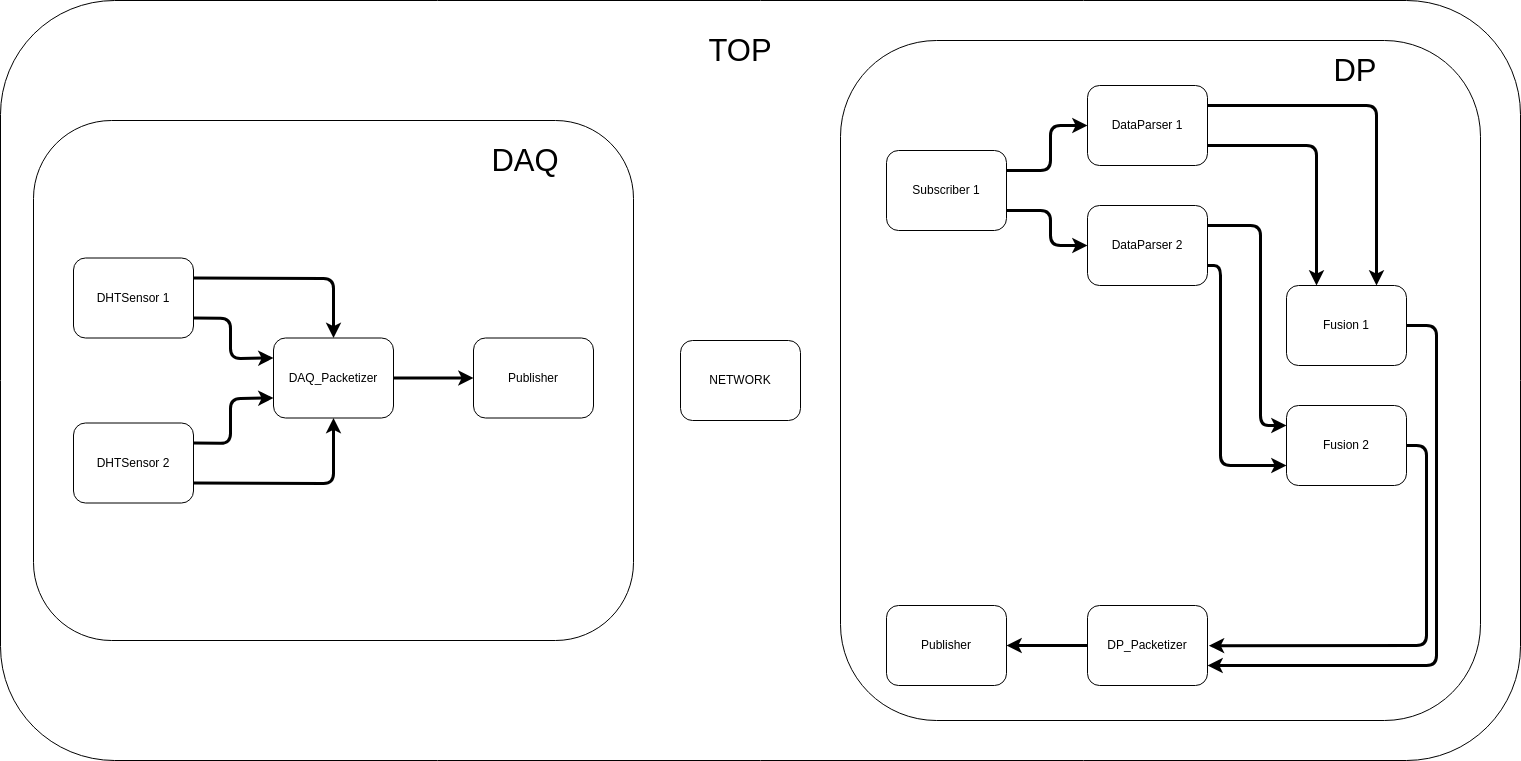

The diagram above was exported from draw.io. Its source (the exported page's mxGraphModel, read from the mxfile embedded in the PNG):
<mxGraphModel dx="718" dy="632" grid="1" gridSize="10" guides="1" tooltips="1" connect="1" arrows="1" fold="1" page="1" pageScale="1" pageWidth="827" pageHeight="1169" math="0" shadow="0">
  <root>
    <mxCell id="0" />
    <mxCell id="1" parent="0" />
    <mxCell id="55" value="" style="rounded=1;whiteSpace=wrap;html=1;strokeWidth=1;" parent="1" vertex="1">
      <mxGeometry x="80" y="200" width="1520" height="760" as="geometry" />
    </mxCell>
    <mxCell id="51" value="" style="rounded=1;whiteSpace=wrap;html=1;strokeWidth=1;" parent="1" vertex="1">
      <mxGeometry x="920" y="240" width="640" height="680" as="geometry" />
    </mxCell>
    <mxCell id="14" value="" style="rounded=1;whiteSpace=wrap;html=1;strokeWidth=1;" parent="1" vertex="1">
      <mxGeometry x="113" y="320" width="600" height="520" as="geometry" />
    </mxCell>
    <mxCell id="63" style="edgeStyle=none;html=1;exitX=1;exitY=0.25;exitDx=0;exitDy=0;entryX=0.5;entryY=0;entryDx=0;entryDy=0;strokeWidth=3;" edge="1" parent="1" source="2" target="6">
      <mxGeometry relative="1" as="geometry">
        <Array as="points">
          <mxPoint x="413" y="478" />
        </Array>
      </mxGeometry>
    </mxCell>
    <mxCell id="64" style="edgeStyle=none;html=1;exitX=1;exitY=0.75;exitDx=0;exitDy=0;strokeWidth=3;entryX=0;entryY=0.25;entryDx=0;entryDy=0;" edge="1" parent="1" source="2" target="6">
      <mxGeometry relative="1" as="geometry">
        <Array as="points">
          <mxPoint x="310" y="518" />
          <mxPoint x="310" y="558" />
        </Array>
      </mxGeometry>
    </mxCell>
    <mxCell id="2" value="DHTSensor 1" style="rounded=1;whiteSpace=wrap;html=1;" parent="1" vertex="1">
      <mxGeometry x="153" y="457.5" width="120" height="80" as="geometry" />
    </mxCell>
    <mxCell id="65" style="edgeStyle=none;html=1;exitX=1;exitY=0.25;exitDx=0;exitDy=0;entryX=0;entryY=0.75;entryDx=0;entryDy=0;strokeWidth=3;" edge="1" parent="1" source="3" target="6">
      <mxGeometry relative="1" as="geometry">
        <Array as="points">
          <mxPoint x="310" y="643" />
          <mxPoint x="310" y="598" />
        </Array>
      </mxGeometry>
    </mxCell>
    <mxCell id="66" style="edgeStyle=none;html=1;exitX=1;exitY=0.75;exitDx=0;exitDy=0;entryX=0.5;entryY=1;entryDx=0;entryDy=0;strokeWidth=3;" edge="1" parent="1" source="3" target="6">
      <mxGeometry relative="1" as="geometry">
        <Array as="points">
          <mxPoint x="413" y="683" />
        </Array>
      </mxGeometry>
    </mxCell>
    <mxCell id="3" value="DHTSensor 2" style="rounded=1;whiteSpace=wrap;html=1;strokeWidth=1;" parent="1" vertex="1">
      <mxGeometry x="153" y="622.5" width="120" height="80" as="geometry" />
    </mxCell>
    <mxCell id="13" value="" style="edgeStyle=none;html=1;strokeWidth=3;" parent="1" source="6" target="7" edge="1">
      <mxGeometry relative="1" as="geometry" />
    </mxCell>
    <mxCell id="6" value="DAQ_Packetizer" style="rounded=1;whiteSpace=wrap;html=1;" parent="1" vertex="1">
      <mxGeometry x="353" y="537.5" width="120" height="80" as="geometry" />
    </mxCell>
    <mxCell id="7" value="Publisher" style="rounded=1;whiteSpace=wrap;html=1;" parent="1" vertex="1">
      <mxGeometry x="553" y="537.5" width="120" height="80" as="geometry" />
    </mxCell>
    <mxCell id="61" style="edgeStyle=none;html=1;exitX=1;exitY=0.25;exitDx=0;exitDy=0;entryX=0;entryY=0.5;entryDx=0;entryDy=0;strokeWidth=3;" edge="1" parent="1" source="16" target="19">
      <mxGeometry relative="1" as="geometry">
        <Array as="points">
          <mxPoint x="1130" y="370" />
          <mxPoint x="1130" y="325" />
        </Array>
      </mxGeometry>
    </mxCell>
    <mxCell id="62" style="edgeStyle=none;html=1;exitX=1;exitY=0.75;exitDx=0;exitDy=0;entryX=0;entryY=0.5;entryDx=0;entryDy=0;strokeWidth=3;" edge="1" parent="1" source="16" target="20">
      <mxGeometry relative="1" as="geometry">
        <Array as="points">
          <mxPoint x="1130" y="410" />
          <mxPoint x="1130" y="445" />
        </Array>
      </mxGeometry>
    </mxCell>
    <mxCell id="16" value="Subscriber 1" style="rounded=1;whiteSpace=wrap;html=1;strokeWidth=1;" parent="1" vertex="1">
      <mxGeometry x="966" y="350" width="120" height="80" as="geometry" />
    </mxCell>
    <mxCell id="43" style="edgeStyle=none;html=1;exitX=1;exitY=0.75;exitDx=0;exitDy=0;strokeWidth=3;entryX=0.25;entryY=0;entryDx=0;entryDy=0;" parent="1" source="19" target="28" edge="1">
      <mxGeometry relative="1" as="geometry">
        <Array as="points">
          <mxPoint x="1396" y="345" />
        </Array>
      </mxGeometry>
    </mxCell>
    <mxCell id="44" style="edgeStyle=none;html=1;exitX=1;exitY=0.25;exitDx=0;exitDy=0;entryX=0.75;entryY=0;entryDx=0;entryDy=0;strokeWidth=3;" parent="1" source="19" target="28" edge="1">
      <mxGeometry relative="1" as="geometry">
        <Array as="points">
          <mxPoint x="1456" y="305" />
        </Array>
      </mxGeometry>
    </mxCell>
    <mxCell id="19" value="DataParser 1" style="rounded=1;whiteSpace=wrap;html=1;strokeWidth=1;" parent="1" vertex="1">
      <mxGeometry x="1167" y="285" width="120" height="80" as="geometry" />
    </mxCell>
    <mxCell id="48" style="edgeStyle=none;html=1;exitX=1;exitY=0.25;exitDx=0;exitDy=0;entryX=0;entryY=0.25;entryDx=0;entryDy=0;strokeWidth=3;" parent="1" source="20" target="29" edge="1">
      <mxGeometry relative="1" as="geometry">
        <Array as="points">
          <mxPoint x="1340" y="425" />
          <mxPoint x="1340" y="625" />
        </Array>
      </mxGeometry>
    </mxCell>
    <mxCell id="49" style="edgeStyle=none;html=1;exitX=1;exitY=0.75;exitDx=0;exitDy=0;entryX=0;entryY=0.75;entryDx=0;entryDy=0;strokeWidth=3;" parent="1" source="20" target="29" edge="1">
      <mxGeometry relative="1" as="geometry">
        <Array as="points">
          <mxPoint x="1300" y="465" />
          <mxPoint x="1300" y="665" />
        </Array>
      </mxGeometry>
    </mxCell>
    <mxCell id="20" value="DataParser 2" style="rounded=1;whiteSpace=wrap;html=1;strokeWidth=1;" parent="1" vertex="1">
      <mxGeometry x="1167" y="405" width="120" height="80" as="geometry" />
    </mxCell>
    <mxCell id="25" value="Publisher" style="rounded=1;whiteSpace=wrap;html=1;strokeWidth=1;" parent="1" vertex="1">
      <mxGeometry x="966" y="805" width="120" height="80" as="geometry" />
    </mxCell>
    <mxCell id="40" value="" style="edgeStyle=none;html=1;strokeWidth=3;" parent="1" source="26" target="25" edge="1">
      <mxGeometry relative="1" as="geometry" />
    </mxCell>
    <mxCell id="26" value="DP_Packetizer" style="rounded=1;whiteSpace=wrap;html=1;strokeWidth=1;" parent="1" vertex="1">
      <mxGeometry x="1167" y="805" width="120" height="80" as="geometry" />
    </mxCell>
    <mxCell id="37" style="edgeStyle=none;html=1;exitX=1;exitY=0.5;exitDx=0;exitDy=0;entryX=1;entryY=0.75;entryDx=0;entryDy=0;strokeWidth=3;" parent="1" source="28" target="26" edge="1">
      <mxGeometry relative="1" as="geometry">
        <Array as="points">
          <mxPoint x="1516" y="525" />
          <mxPoint x="1516" y="865" />
        </Array>
      </mxGeometry>
    </mxCell>
    <mxCell id="28" value="Fusion 1" style="rounded=1;whiteSpace=wrap;html=1;strokeWidth=1;" parent="1" vertex="1">
      <mxGeometry x="1366" y="485" width="120" height="80" as="geometry" />
    </mxCell>
    <mxCell id="38" style="edgeStyle=none;html=1;exitX=1;exitY=0.5;exitDx=0;exitDy=0;entryX=1.012;entryY=0.502;entryDx=0;entryDy=0;entryPerimeter=0;strokeWidth=3;" parent="1" source="29" target="26" edge="1">
      <mxGeometry relative="1" as="geometry">
        <Array as="points">
          <mxPoint x="1506" y="645" />
          <mxPoint x="1506" y="845" />
        </Array>
      </mxGeometry>
    </mxCell>
    <mxCell id="29" value="Fusion 2" style="rounded=1;whiteSpace=wrap;html=1;strokeWidth=1;" parent="1" vertex="1">
      <mxGeometry x="1366" y="605" width="120" height="80" as="geometry" />
    </mxCell>
    <mxCell id="53" value="NETWORK" style="rounded=1;whiteSpace=wrap;html=1;strokeWidth=1;" parent="1" vertex="1">
      <mxGeometry x="760" y="540" width="120" height="80" as="geometry" />
    </mxCell>
    <mxCell id="56" value="TOP" style="text;html=1;strokeColor=none;fillColor=none;align=center;verticalAlign=middle;whiteSpace=wrap;rounded=0;fontSize=31;" parent="1" vertex="1">
      <mxGeometry x="725" y="210" width="190" height="80" as="geometry" />
    </mxCell>
    <mxCell id="57" value="DAQ" style="text;html=1;strokeColor=none;fillColor=none;align=center;verticalAlign=middle;whiteSpace=wrap;rounded=0;fontSize=31;" parent="1" vertex="1">
      <mxGeometry x="510" y="320" width="190" height="80" as="geometry" />
    </mxCell>
    <mxCell id="58" value="DP" style="text;html=1;strokeColor=none;fillColor=none;align=center;verticalAlign=middle;whiteSpace=wrap;rounded=0;fontSize=31;" parent="1" vertex="1">
      <mxGeometry x="1340" y="230" width="190" height="80" as="geometry" />
    </mxCell>
  </root>
</mxGraphModel>